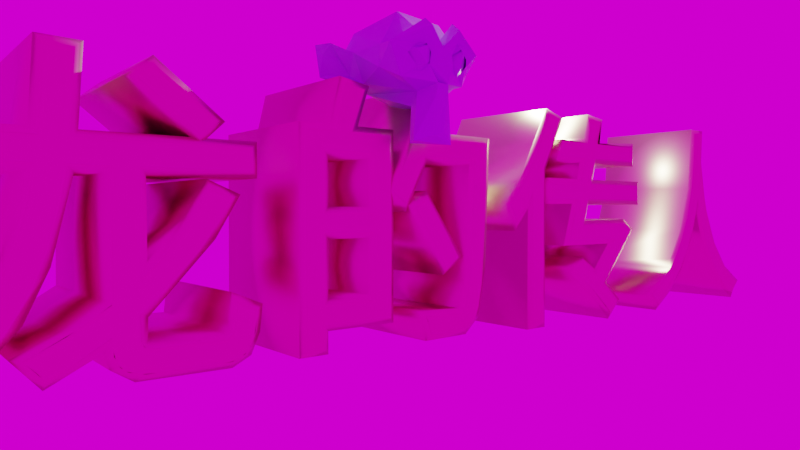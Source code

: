 # Source: blend.blend  (saved by Blender 3.0.42; exported with 4.5.12 LTS)
import bpy
from mathutils import Matrix  # noqa: F401  (used for matrix-valued properties, if any)

bpy.ops.wm.read_factory_settings(use_empty=True)
scene = bpy.context.scene
scene.name = 'Scene'

# ---- collections
col_collection = bpy.data.collections.new('Collection'); scene.collection.children.link(col_collection)

# ---- images (referenced by path relative to the original .blend; pixels are not part of the script)
import os
ASSET_DIR = os.environ.get("B2B_ASSET_DIR", "")  # directory of the original .blend (textures are referenced by path, not embedded)
HERE = os.path.dirname(os.path.abspath(__file__))  # packed textures are extracted next to this script under _unpacked/

def load_image(name, relpath, width, height, colorspace="sRGB"):
    """Load a texture the original file referenced (path relative to the .blend, or extracted next to this script)."""
    p = next((c for c in (os.path.join(HERE, relpath), os.path.join(ASSET_DIR, relpath)) if relpath and os.path.exists(c)), "")
    if p:
        img = bpy.data.images.load(p, check_existing=True)
        img.name = name
    else:  # same state as the original file: an image datablock whose file is absent (Cycles renders it pink)
        img = bpy.data.images.new(name, width, height)
        img.source = "FILE"
        img.filepath = "//" + (relpath or name)
    img.colorspace_settings.name = colorspace
    return img
img_cayley_interior_2k_hdr = load_image('cayley_interior_2k.hdr', 'cayley_interior_2k.hdr', 1024, 1024, 'Linear Rec.709')

# ---- materials (node trees are filled in below, after node groups)
mat_x = bpy.data.materials.new('材质')
mat_x.use_transparent_shadow = False
mat_001 = bpy.data.materials.new('材质.001')
mat_001.use_transparent_shadow = False

# ---- material node trees
mat_x.use_nodes = True; mat_x.node_tree.nodes.clear()
_N = mat_x.node_tree.nodes; _L = mat_x.node_tree.links
n0 = _N.new('ShaderNodeBsdfPrincipled'); n0.name = 'Principled BSDF'; n0.location = (10, 300)
n0.distribution = 'GGX'
n0.subsurface_method = 'RANDOM_WALK_SKIN'
n0.inputs[0].default_value = (0.8, 0.7196, 0.4132, 1.0)
n0.inputs[1].default_value = 1.0
n0.inputs[2].default_value = 0.3735
n0.inputs[3].default_value = 1.45
n0.inputs[27].default_value = (0.0, 0.0, 0.0, 1.0)
n0.inputs[28].default_value = 1.0
n1 = _N.new('ShaderNodeOutputMaterial'); n1.name = 'Material Output'; n1.location = (300, 300)
_L.new(n0.outputs[0], n1.inputs[0])
n1.is_active_output = True
mat_001.use_nodes = True; mat_001.node_tree.nodes.clear()
_N = mat_001.node_tree.nodes; _L = mat_001.node_tree.links
n0 = _N.new('ShaderNodeBsdfPrincipled'); n0.name = 'Principled BSDF'; n0.location = (10, 300)
n0.distribution = 'GGX'
n0.subsurface_method = 'RANDOM_WALK_SKIN'
n0.inputs[0].default_value = (0.3712, 0.5486, 0.8, 1.0)
n0.inputs[2].default_value = 0.0
n0.inputs[3].default_value = 1.45
n0.inputs[27].default_value = (0.0, 0.0, 0.0, 1.0)
n0.inputs[28].default_value = 1.0
n1 = _N.new('ShaderNodeOutputMaterial'); n1.name = 'Material Output'; n1.location = (300, 300)
_L.new(n0.outputs[0], n1.inputs[0])
n1.is_active_output = True

# ---- world
world_world = bpy.data.worlds.new('World'); scene.world = world_world
world_world.use_nodes = True; world_world.node_tree.nodes.clear()
_N = world_world.node_tree.nodes; _L = world_world.node_tree.links
n0 = _N.new('ShaderNodeOutputWorld'); n0.name = 'World Output'; n0.location = (300, 300)
n1 = _N.new('ShaderNodeBackground'); n1.name = 'Background'; n1.location = (10, 300)
n2 = _N.new('ShaderNodeTexEnvironment'); n2.name = '环境纹理'; n2.location = (-280, 260)
n2.image = img_cayley_interior_2k_hdr
_L.new(n1.outputs[0], n0.inputs[0])
_L.new(n2.outputs[0], n1.inputs[0])
n0.is_active_output = True
world_world.color = (0.05088, 0.05088, 0.05088)
world_world.use_sun_shadow = False
world_world.sun_shadow_jitter_overblur = 0.0

# ---- cameras
cam_camera = bpy.data.cameras.new('Camera')
cam_camera.clip_end = 100.0
cam_camera.lens = 31.0
cam_camera.ortho_scale = 7.314

# ---- lights
light_light = bpy.data.lights.new('Light', 'POINT')
light_light.transmission_factor = 0.0
light_light.energy = 1000.0
light_light.shadow_soft_size = 0.1
light_light.shadow_maximum_resolution = 0.006
light_light.use_absolute_resolution = True

# ---- meshes
me_x = bpy.data.meshes.new('猴头')
me_x.from_pydata([(0.5469, -0.5781, 0.05469), (-0.5469, -0.5781, 0.05469), (-0.3488, -0.6262, -0.03989), (0.3488, -0.6262, -0.03989), (0.1562, -0.6484, 0.05469), (-0.1562, -0.6484, 0.05469), (-0.06609, -0.664, 0.2411), (0.06562, -0.6643, 0.2415), (0.3938, -0.79, 0.3785), (0.1562, -0.6484, 0.4375), (-0.2785, -0.5987, 0.4629), (-0.2938, -0.8052, 0.3635), (-0.4666, -0.7681, 0.3091), (0.4649, -0.5444, 0.4136), (-0.5469, -0.5781, 0.4375), (0.6334, -0.5665, 0.2421), (-0.6333, -0.5665, 0.242), (-0.3189, -0.8095, 0.1143), (0.3205, -0.8087, 0.1144), (0.0, -0.7969, -0.1875), (0.1619, 0.8862, 0.4256), (0.1746, 0.4211, -0.359), (0.2231, -0.5375, -0.1826), (-0.3567, -0.5735, -0.928), (0.5611, -0.5691, -0.0834), (0.8015, -0.632, 0.4015), (-0.2783, -0.7616, 0.4032), (0.3068, -0.7528, 0.4767), (0.0, -0.75, -0.1953), (0.0, -0.7422, -0.1406), (0.08596, -0.8049, -0.1301), (-0.5905, -0.5826, -0.05846), (-0.8167, -0.6394, 0.39), (-0.2482, -0.8546, 0.6488), (0.253, -0.8507, 0.6562), (-0.004469, -0.8097, 0.3718), (-0.0913, -0.7924, -0.1183), (0.3423, -0.5793, -0.9521), (0.1343, -0.7516, -0.2427), (-0.1018, -0.7701, -0.2887), (0.09493, -0.7029, -0.7943), (-0.08082, -0.6983, -0.8402), (-0.413, -0.7525, 0.3885), (-0.5531, -0.6936, 0.2609), (-0.414, -0.7189, 0.08783), (0.1982, -0.7604, 0.3041), (-0.1961, -0.7611, 0.2946), (0.3244, -0.8068, 0.3905), (0.2229, -0.7566, 0.1324), (0.4145, -0.6973, 0.06919), (0.5363, -0.6878, 0.1972), (0.5494, -0.6755, 0.3034), (-0.2196, -0.7538, 0.1311), (-0.002492, -0.6322, 0.4309), (-0.2512, -0.7024, 0.7722), (0.2506, -0.7017, 0.7722), (-0.4575, -0.4747, 0.5286), (-0.801, -0.3492, 0.08268), (-0.2378, -0.5074, -0.2178), (0.7899, -0.4005, 0.1078), (-0.3452, -0.1843, 0.9647), (-0.01162, 0.7794, -0.07516), (-0.8445, 0.4556, 0.4029), (-0.2141, -0.3419, -0.4102), (-0.2868, -0.4008, -0.9487), (0.3212, -0.4087, -0.9106), (0.1692, -0.2945, -0.4478), (0.187, 0.4989, 0.9318), (-0.7186, 0.3808, 0.6943), (0.4656, -0.1522, 0.901), (0.4602, -0.4726, 0.5273), (-0.7543, -0.3249, 0.4088), (0.7556, -0.3169, 0.4117), (0.8681, 0.3664, 0.4781), (-0.4122, 0.4701, -0.1552), (0.6769, 0.1344, -0.07939), (-1.253, 0.462, -0.000911), (-1.144, 0.3528, 0.4931), (1.212, 0.4446, 0.314), (1.166, 0.4288, 0.02241), (0.8615, 0.1921, 0.3449), (0.8212, 0.3202, 0.0443), (-1.147, 0.4379, 0.04822), (-1.211, 0.4442, 0.3168), (-0.9834, 0.3545, 0.3017), (-0.8301, 0.3214, 0.04547), (-0.7089, 0.1393, -0.07113), (-0.8512, 0.1919, 0.3636), (0.9853, 0.3594, 0.2972), (-1.305, 0.5054, 0.4665), (1.227, 0.5528, 0.4808), (1.311, 0.4314, 0.44), (1.225, 0.547, -0.009861), (-0.7717, 0.3234, -0.1206), (0.6965, 0.3747, -0.06196)], [], [(8, 18, 15), (17, 12, 16), (18, 3, 0), (2, 17, 1), (7, 4, 18), (18, 8, 7), (11, 17, 6), (11, 6, 10), (15, 13, 8), (10, 14, 12, 11), (11, 12, 17), (22, 24, 30), (31, 58, 36), (25, 50, 59), (33, 54, 32), (35, 34, 55), (26, 35, 33), (32, 26, 33), (31, 43, 32), (30, 24, 48), (48, 52, 30), (37, 41, 23), (38, 40, 37), (41, 39, 23), (19, 29, 28), (19, 29, 36), (30, 39, 38), (29, 30, 52), (36, 29, 52), (24, 50, 49), (43, 31, 44), (26, 43, 42), (45, 47, 27), (35, 55, 53), (54, 35, 53), (59, 72, 25), (66, 65, 64), (66, 64, 63), (37, 64, 65), (37, 65, 66), (64, 23, 63), (68, 60, 67), (69, 72, 73), (71, 60, 68), (53, 55, 70), (54, 53, 56), (80, 73, 72), (68, 87, 71), (21, 75, 66), (94, 20, 73), (93, 62, 74), (62, 61, 74), (77, 89, 83), (78, 79, 91), (79, 81, 75), (84, 77, 83), (59, 75, 80), (87, 85, 86), (87, 77, 85), (57, 87, 86), (81, 88, 80), (79, 88, 81), (84, 82, 85), (88, 79, 78), (91, 90, 80), (87, 62, 89), (76, 89, 93), (90, 91, 92), (15, 18, 0), (1, 17, 16), (3, 18, 4), (5, 17, 2), (6, 17, 5), (8, 9, 7), (8, 13, 9), (35, 45, 27, 34), (16, 12, 14), (22, 38, 37), (23, 39, 58), (24, 59, 50), (32, 57, 31), (55, 34, 25), (35, 54, 33), (27, 51, 25, 34), (52, 48, 45, 35), (32, 43, 26), (50, 25, 51), (36, 52, 31), (35, 26, 46), (41, 40, 38, 39), (52, 35, 46), (40, 41, 37), (70, 55, 25, 72), (19, 30, 29), (36, 30, 19), (39, 30, 36), (22, 30, 38), (39, 36, 58), (48, 24, 49), (44, 31, 52), (27, 47, 51), (56, 71, 32, 54), (21, 66, 63, 74), (57, 32, 71), (58, 31, 57), (64, 37, 23), (22, 37, 66), (63, 23, 58), (22, 59, 24), (94, 21, 61), (74, 61, 21), (67, 20, 62, 68), (20, 94, 61), (62, 20, 61), (60, 69, 67), (60, 53, 70, 69), (20, 67, 73), (67, 69, 73), (69, 70, 72), (71, 56, 60), (86, 74, 58, 57), (56, 53, 60), (59, 80, 72), (71, 87, 57), (68, 62, 87), (74, 63, 58), (66, 75, 59, 22), (76, 82, 83, 89), (74, 86, 93), (21, 94, 75), (91, 80, 88, 78), (86, 82, 76), (94, 92, 79, 75), (80, 75, 81), (85, 77, 84), (82, 86, 85), (84, 83, 82), (73, 90, 92, 94), (93, 86, 76), (79, 92, 91), (77, 87, 89), (80, 90, 73), (93, 89, 62)])
_uv = me_x.uv_layers.new(name='UV 贴图')
_uv.uv.foreach_set('vector', [0.8986, 0.618, 0.8628, 0.6126, 0.9202, 0.5244, 0.8612, 0.798, 0.8979, 0.8118, 0.9147, 0.8889, 0.8628, 0.6126, 0.7985, 0.5696, 0.853, 0.5216, 0.7951, 0.8384, 0.8612, 0.798, 0.8475, 0.8887, 0.8423, 0.7028, 0.791, 0.6454, 0.8628, 0.6126, 0.8628, 0.6126, 0.8986, 0.618, 0.8423, 0.7028, 0.8961, 0.7776, 0.8612, 0.798, 0.8447, 0.7073, 0.8961, 0.7776, 0.8447, 0.7073, 0.9497, 0.748, 0.9202, 0.5244, 0.9684, 0.5939, 0.8986, 0.618, 0.9497, 0.748, 0.965, 0.8417, 0.8979, 0.8118, 0.8961, 0.7776, 0.8961, 0.7776, 0.8979, 0.8118, 0.8612, 0.798, 0.6118, 0.1599, 0.6608, 0.2252, 0.5354, 0.1896, 0.3774, 0.2332, 0.4207, 0.1598, 0.5004, 0.1918, 0.6969, 0.3145, 0.6474, 0.284, 0.723, 0.2529, 0.4345, 0.3804, 0.4221, 0.4085, 0.3405, 0.3184, 0.5227, 0.3613, 0.6098, 0.3765, 0.622, 0.4038, 0.4395, 0.3321, 0.5227, 0.3613, 0.4345, 0.3804, 0.3405, 0.3184, 0.4395, 0.3321, 0.4345, 0.3804, 0.3774, 0.2332, 0.3907, 0.2964, 0.3405, 0.3184, 0.5354, 0.1896, 0.6608, 0.2252, 0.5812, 0.2746, 0.5812, 0.2746, 0.4591, 0.2742, 0.5354, 0.1896, 0.5495, 0.06193, 0.512, 0.07546, 0.4872, 0.06193, 0.5459, 0.1669, 0.5257, 0.07974, 0.5495, 0.06193, 0.512, 0.07546, 0.5012, 0.1643, 0.4872, 0.06193, 0.5191, 0.1854, 0.5198, 0.2008, 0.5176, 0.1906, 0.5191, 0.1854, 0.5198, 0.2008, 0.5004, 0.1918, 0.5354, 0.1896, 0.5012, 0.1643, 0.5459, 0.1669, 0.5198, 0.2008, 0.5354, 0.1896, 0.4591, 0.2742, 0.5004, 0.1918, 0.5198, 0.2008, 0.4591, 0.2742, 0.6608, 0.2252, 0.6474, 0.284, 0.6197, 0.2639, 0.3907, 0.2964, 0.3774, 0.2332, 0.4192, 0.2661, 0.4395, 0.3321, 0.3907, 0.2964, 0.4135, 0.3244, 0.5796, 0.3107, 0.6083, 0.3264, 0.6104, 0.3394, 0.5227, 0.3613, 0.622, 0.4038, 0.5245, 0.4337, 0.4221, 0.4085, 0.5227, 0.3613, 0.5245, 0.4337, 0.723, 0.2529, 0.7684, 0.3074, 0.6969, 0.3145, 0.6454, 0.06894, 0.5584, 0.05372, 0.5399, 0.02133, 0.3949, 0.01922, 0.484, 0.04953, 0.3995, 0.08212, 0.5495, 0.06193, 0.484, 0.04953, 0.5584, 0.05372, 0.5495, 0.06193, 0.5584, 0.05372, 0.6454, 0.06894, 0.484, 0.04953, 0.4872, 0.06193, 0.3995, 0.08212, 0.146, 0.2466, 0.1294, 0.363, 0.000144, 0.2591, 0.872, 0.3278, 0.7684, 0.3074, 0.8472, 0.2173, 0.2621, 0.3166, 0.1294, 0.363, 0.146, 0.2466, 0.826, 0.455, 0.7631, 0.4315, 0.7866, 0.369, 0.2793, 0.4579, 0.2176, 0.4775, 0.2492, 0.388, 0.8221, 0.2127, 0.8472, 0.2173, 0.7684, 0.3074, 0.146, 0.2466, 0.2033, 0.2175, 0.2621, 0.3166, 0.814, 0.04882, 0.7946, 0.1729, 0.6454, 0.06894, 0.855, 0.1418, 0.9638, 0.1732, 0.8472, 0.2173, 0.1966, 0.1552, 0.1709, 0.1946, 0.2005, 0.1028, 0.1709, 0.1946, 0.108, 0.0464, 0.2005, 0.1028, 0.1978, 0.8647, 0.1095, 0.7417, 0.1951, 0.8009, 0.5605, 0.8064, 0.5332, 0.7423, 0.6672, 0.7696, 0.5332, 0.7423, 0.435, 0.7385, 0.4072, 0.6711, 0.272, 0.8128, 0.1978, 0.8647, 0.1951, 0.8009, 0.723, 0.2529, 0.7946, 0.1729, 0.8221, 0.2127, 0.3435, 0.8566, 0.3238, 0.7329, 0.3568, 0.6692, 0.3435, 0.8566, 0.1978, 0.8647, 0.3238, 0.7329, 0.2958, 0.2468, 0.2033, 0.2175, 0.2355, 0.1697, 0.435, 0.7385, 0.4915, 0.8178, 0.403, 0.8332, 0.5332, 0.7423, 0.4915, 0.8178, 0.435, 0.7385, 0.272, 0.8128, 0.2259, 0.7442, 0.3238, 0.7329, 0.4915, 0.8178, 0.5332, 0.7423, 0.5605, 0.8064, 0.6672, 0.7696, 0.662, 0.7356, 0.7423, 0.5974, 0.04432, 0.5423, 0.1067, 0.5826, 0.1095, 0.7417, 0.2021, 0.7186, 0.1095, 0.7417, 0.2692, 0.6101, 0.662, 0.7356, 0.6672, 0.7696, 0.5684, 0.7123, 0.9202, 0.5244, 0.8628, 0.6126, 0.853, 0.5216, 0.8475, 0.8887, 0.8612, 0.798, 0.9147, 0.8889, 0.7985, 0.5696, 0.8628, 0.6126, 0.791, 0.6454, 0.791, 0.7622, 0.8612, 0.798, 0.7951, 0.8384, 0.8447, 0.7073, 0.8612, 0.798, 0.791, 0.7622, 0.8986, 0.618, 0.9189, 0.6997, 0.8423, 0.7028, 0.8986, 0.618, 0.9684, 0.5939, 0.9189, 0.6997, 0.5227, 0.3613, 0.5796, 0.3107, 0.6104, 0.3394, 0.6098, 0.3765, 0.9147, 0.8889, 0.8979, 0.8118, 0.965, 0.8417, 0.6118, 0.1599, 0.5459, 0.1669, 0.5495, 0.06193, 0.4872, 0.06193, 0.5012, 0.1643, 0.4207, 0.1598, 0.6608, 0.2252, 0.723, 0.2529, 0.6474, 0.284, 0.3405, 0.3184, 0.2958, 0.2468, 0.3774, 0.2332, 0.622, 0.4038, 0.6098, 0.3765, 0.6969, 0.3145, 0.5227, 0.3613, 0.4221, 0.4085, 0.4345, 0.3804, 0.6104, 0.3394, 0.6508, 0.2999, 0.6969, 0.3145, 0.6098, 0.3765, 0.4591, 0.2742, 0.5812, 0.2746, 0.5796, 0.3107, 0.5227, 0.3613, 0.3405, 0.3184, 0.3907, 0.2964, 0.4395, 0.3321, 0.6474, 0.284, 0.6969, 0.3145, 0.6508, 0.2999, 0.5004, 0.1918, 0.4591, 0.2742, 0.3774, 0.2332, 0.5227, 0.3613, 0.4395, 0.3321, 0.4612, 0.3112, 0.512, 0.07546, 0.5257, 0.07974, 0.5459, 0.1669, 0.5012, 0.1643, 0.4591, 0.2742, 0.5227, 0.3613, 0.4612, 0.3112, 0.5257, 0.07974, 0.512, 0.07546, 0.5495, 0.06193, 0.6921, 0.3883, 0.622, 0.4038, 0.6969, 0.3145, 0.734, 0.3179, 0.5191, 0.1854, 0.5354, 0.1896, 0.5198, 0.2008, 0.5004, 0.1918, 0.5354, 0.1896, 0.5191, 0.1854, 0.5012, 0.1643, 0.5354, 0.1896, 0.5004, 0.1918, 0.6118, 0.1599, 0.5354, 0.1896, 0.5459, 0.1669, 0.5012, 0.1643, 0.5004, 0.1918, 0.4207, 0.1598, 0.5812, 0.2746, 0.6608, 0.2252, 0.6197, 0.2639, 0.4192, 0.2661, 0.3774, 0.2332, 0.4591, 0.2742, 0.6104, 0.3394, 0.6083, 0.3264, 0.6508, 0.2999, 0.3503, 0.3962, 0.2621, 0.3166, 0.3405, 0.3184, 0.4221, 0.4085, 0.2326, 0.003484, 0.3949, 0.01922, 0.3995, 0.08212, 0.2005, 0.1028, 0.2958, 0.2468, 0.3405, 0.3184, 0.2621, 0.3166, 0.4207, 0.1598, 0.3774, 0.2332, 0.2958, 0.2468, 0.484, 0.04953, 0.5495, 0.06193, 0.4872, 0.06193, 0.6118, 0.1599, 0.5495, 0.06193, 0.6454, 0.06894, 0.3995, 0.08212, 0.4872, 0.06193, 0.4207, 0.1598, 0.6118, 0.1599, 0.723, 0.2529, 0.6608, 0.2252, 0.855, 0.1418, 0.814, 0.04882, 0.9232, 0.06172, 0.2005, 0.1028, 0.108, 0.0464, 0.2326, 0.003484, 0.000144, 0.2591, 0.01183, 0.1554, 0.1709, 0.1946, 0.146, 0.2466, 0.9638, 0.1732, 0.855, 0.1418, 0.9232, 0.06172, 0.1709, 0.1946, 0.01183, 0.1554, 0.108, 0.0464, 0.9271, 0.3851, 0.872, 0.3278, 0.9667, 0.2567, 0.9271, 0.3851, 0.826, 0.455, 0.7866, 0.369, 0.872, 0.3278, 0.9638, 0.1732, 0.9667, 0.2567, 0.8472, 0.2173, 0.9667, 0.2567, 0.872, 0.3278, 0.8472, 0.2173, 0.872, 0.3278, 0.7866, 0.369, 0.7684, 0.3074, 0.2621, 0.3166, 0.2492, 0.388, 0.1294, 0.363, 0.2355, 0.1697, 0.2005, 0.1028, 0.4207, 0.1598, 0.2958, 0.2468, 0.2492, 0.388, 0.2176, 0.4775, 0.1294, 0.363, 0.723, 0.2529, 0.8221, 0.2127, 0.7684, 0.3074, 0.2621, 0.3166, 0.2033, 0.2175, 0.2958, 0.2468, 0.146, 0.2466, 0.1709, 0.1946, 0.2033, 0.2175, 0.2005, 0.1028, 0.3995, 0.08212, 0.4207, 0.1598, 0.6454, 0.06894, 0.7946, 0.1729, 0.723, 0.2529, 0.6118, 0.1599, 0.2021, 0.7186, 0.2259, 0.7442, 0.1951, 0.8009, 0.1095, 0.7417, 0.2005, 0.1028, 0.2355, 0.1697, 0.1966, 0.1552, 0.814, 0.04882, 0.855, 0.1418, 0.7946, 0.1729, 0.604, 0.8308, 0.403, 0.8332, 0.4915, 0.8178, 0.5605, 0.8064, 0.3568, 0.6692, 0.2259, 0.7442, 0.2021, 0.7186, 0.4885, 0.6044, 0.5684, 0.7123, 0.5332, 0.7423, 0.4072, 0.6711, 0.403, 0.8332, 0.4072, 0.6711, 0.435, 0.7385, 0.3238, 0.7329, 0.1978, 0.8647, 0.272, 0.8128, 0.2259, 0.7442, 0.3568, 0.6692, 0.3238, 0.7329, 0.272, 0.8128, 0.1951, 0.8009, 0.2259, 0.7442, 0.6582, 0.5857, 0.662, 0.7356, 0.5684, 0.7123, 0.4885, 0.6044, 0.2692, 0.6101, 0.3568, 0.6692, 0.2021, 0.7186, 0.5332, 0.7423, 0.5684, 0.7123, 0.6672, 0.7696, 0.04953, 0.7488, 0.04432, 0.5423, 0.1095, 0.7417, 0.7423, 0.5974, 0.662, 0.7356, 0.6582, 0.5857, 0.2692, 0.6101, 0.1095, 0.7417, 0.1067, 0.5826])
me_x.materials.append(mat_001)
me_x.use_remesh_fix_poles = True
me_x.use_remesh_preserve_attributes = False
me_x.update()

# ---- curves / text
txt_x = bpy.data.curves.new('文本', 'FONT')
txt_x.dimensions = '2D'
txt_x.body = '龙的传人'
txt_x.materials.append(mat_x)
txt_x.bevel_profile.use_clip = True
txt_x.bevel_resolution = 1
txt_x.extrude = 1.0
txt_x.bevel_depth = 0.1
txt_x.align_x = 'CENTER'
txt_x.size = 4.0
txt_x.space_character = 1.1

# ---- objects
ob_light = bpy.data.objects.new('Light', light_light)
ob_camera = bpy.data.objects.new('Camera', cam_camera)
ob_x = bpy.data.objects.new('文本', txt_x)
ob_x_1 = bpy.data.objects.new('猴头', me_x)

# ---- transforms, parenting, visibility, modifiers, constraints
ob_light.location = (4.076, 1.005, 5.904)
ob_light.rotation_euler = (0.6503, 0.05522, 1.866)
ob_light.lock_rotations_4d = False
ob_light.empty_display_type = 'ARROWS'
ob_light.color = (0.0, 0.0, 0.0, 0.0)
ob_light.lineart.crease_threshold = 0.0
ob_camera.location = (-6.43, -8.094, 1.123)
ob_camera.rotation_euler = (1.553, 1.191e-06, -0.6597)
ob_camera.lock_rotations_4d = False
ob_camera.empty_display_type = 'ARROWS'
ob_camera.color = (0.0, 0.0, 0.0, 0.0)
ob_camera.display_type = 'WIRE'
ob_camera.lineart.crease_threshold = 0.0
ob_x.location = (1.845, 0.9243, -0.4848)
ob_x.rotation_euler = (0.0, 6.302, 0.0)
ob_x.delta_rotation_euler = (1.571, 0.0, 0.0)
_m = ob_x.modifiers.new('精简', 'DECIMATE')
_m.ratio = 0.165
_m.angle_limit = 0.2426
ob_x_1.location = (0.0, 0.0, 3.063)

# ---- collection membership
col_collection.objects.link(ob_light)
col_collection.objects.link(ob_camera)
col_collection.objects.link(ob_x)
col_collection.objects.link(ob_x_1)

# ---- scene / render settings (as saved in the file)
scene.camera = ob_camera
scene.frame_start = 1; scene.frame_end = 250; scene.frame_set(1)
scene.render.engine = 'BLENDER_EEVEE_NEXT'
scene.cycles.sampling_pattern = 'TABULATED_SOBOL'
scene.cycles.use_light_tree = False
scene.view_settings.view_transform = 'Filmic'
bpy.context.view_layer.update()
